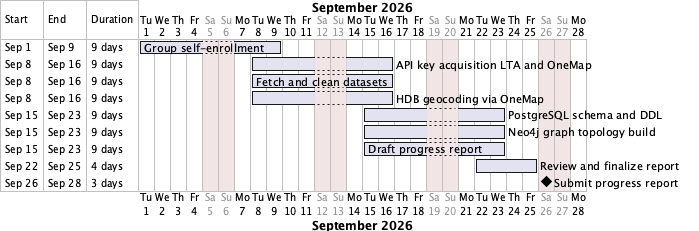

The diagram above was rendered by PlantUML. Its source (embedded in the PNG):
@startgantt
project starts the 1st of September 2026
saturday are closed
sunday are closed

[Group self-enrollment] lasts 7 days
[API key acquisition LTA and OneMap] starts the 8th of September 2026
[API key acquisition LTA and OneMap] lasts 7 days
[Fetch and clean datasets] starts the 8th of September 2026
[Fetch and clean datasets] lasts 7 days
[HDB geocoding via OneMap] starts the 8th of September 2026
[HDB geocoding via OneMap] lasts 7 days
[PostgreSQL schema and DDL] starts the 15th of September 2026
[PostgreSQL schema and DDL] lasts 7 days
[Neo4j graph topology build] starts the 15th of September 2026
[Neo4j graph topology build] lasts 7 days
[Draft progress report] starts the 15th of September 2026
[Draft progress report] lasts 7 days
[Review and finalize report] starts the 22nd of September 2026
[Review and finalize report] lasts 4 days
[Submit progress report] happens the 26th of September 2026
@endgantt